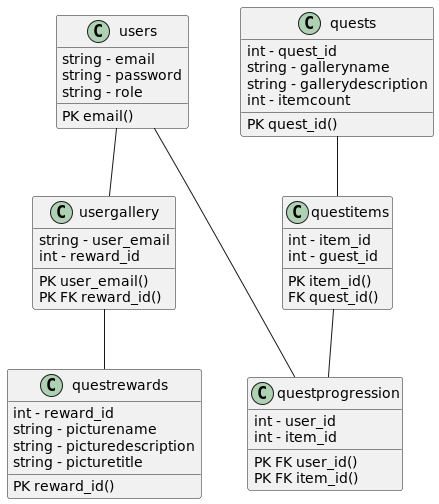

The diagram above was rendered by PlantUML. Its source (embedded in the PNG):
@startuml
'https://plantuml.com/class-diagram

users -- usergallery
usergallery -- questrewards
users --- questprogression

quests -- questitems
questitems -- questprogression


class users {
    string - email
    string - password
    string - role
    PK email()
}

class usergallery {
    string - user_email
    int - reward_id

    PK user_email()
    PK FK reward_id()
}

class quests {
    int - quest_id
    string - galleryname
    string - gallerydescription
    int - itemcount
    PK quest_id()
}

class questrewards {
    int - reward_id
    string - picturename
    string - picturedescription
    string - picturetitle
    PK reward_id()
}

class questitems {
    int - item_id
    int - guest_id

    PK item_id()
    FK quest_id()
}

class questprogression {
    int - user_id
    int - item_id
    PK FK user_id()
    PK FK item_id()
}

@enduml